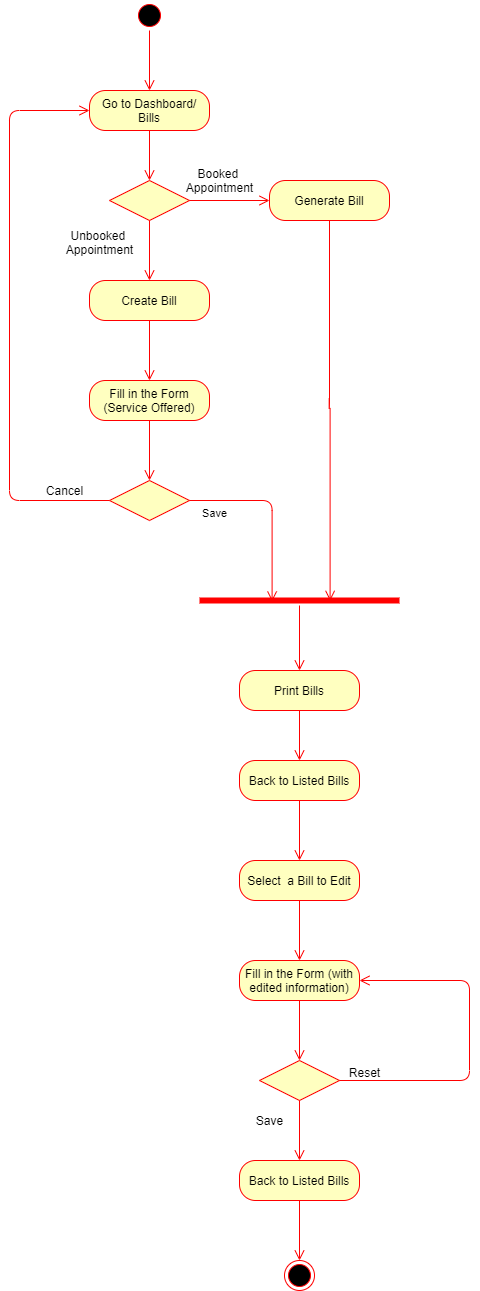

The diagram above was exported from draw.io. Its source (the exported page's mxGraphModel, read from the mxfile embedded in the PNG):
<mxGraphModel dx="782" dy="1638" grid="1" gridSize="10" guides="1" tooltips="1" connect="1" arrows="1" fold="1" page="1" pageScale="1" pageWidth="827" pageHeight="1169" math="0" shadow="0">
  <root>
    <mxCell id="0" />
    <mxCell id="1" parent="0" />
    <mxCell id="gXuH-z4g-N9D1doKo7ZE-1" value="Go to Dashboard/ Bills" style="rounded=1;whiteSpace=wrap;html=1;arcSize=40;fontColor=#000000;fillColor=#ffffc0;strokeColor=#ff0000;" parent="1" vertex="1">
      <mxGeometry x="370" y="80" width="120" height="40" as="geometry" />
    </mxCell>
    <mxCell id="gXuH-z4g-N9D1doKo7ZE-2" value="" style="edgeStyle=orthogonalEdgeStyle;html=1;verticalAlign=bottom;endArrow=open;endSize=8;strokeColor=#ff0000;" parent="1" source="gXuH-z4g-N9D1doKo7ZE-1" edge="1">
      <mxGeometry relative="1" as="geometry">
        <mxPoint x="430" y="170" as="targetPoint" />
      </mxGeometry>
    </mxCell>
    <mxCell id="gXuH-z4g-N9D1doKo7ZE-3" value="" style="ellipse;html=1;shape=startState;fillColor=#000000;strokeColor=#ff0000;" parent="1" vertex="1">
      <mxGeometry x="415" y="-10" width="30" height="30" as="geometry" />
    </mxCell>
    <mxCell id="gXuH-z4g-N9D1doKo7ZE-4" value="" style="edgeStyle=orthogonalEdgeStyle;html=1;verticalAlign=bottom;endArrow=open;endSize=8;strokeColor=#ff0000;" parent="1" source="gXuH-z4g-N9D1doKo7ZE-3" edge="1">
      <mxGeometry relative="1" as="geometry">
        <mxPoint x="430" y="80" as="targetPoint" />
      </mxGeometry>
    </mxCell>
    <mxCell id="gXuH-z4g-N9D1doKo7ZE-5" value="" style="rhombus;whiteSpace=wrap;html=1;fillColor=#ffffc0;strokeColor=#ff0000;" parent="1" vertex="1">
      <mxGeometry x="390" y="170" width="80" height="40" as="geometry" />
    </mxCell>
    <mxCell id="gXuH-z4g-N9D1doKo7ZE-6" value="" style="edgeStyle=orthogonalEdgeStyle;html=1;align=left;verticalAlign=bottom;endArrow=open;endSize=8;strokeColor=#ff0000;" parent="1" source="gXuH-z4g-N9D1doKo7ZE-5" edge="1">
      <mxGeometry x="-1" relative="1" as="geometry">
        <mxPoint x="550" y="190" as="targetPoint" />
      </mxGeometry>
    </mxCell>
    <mxCell id="gXuH-z4g-N9D1doKo7ZE-7" value="" style="edgeStyle=orthogonalEdgeStyle;html=1;align=left;verticalAlign=top;endArrow=open;endSize=8;strokeColor=#ff0000;" parent="1" source="gXuH-z4g-N9D1doKo7ZE-5" edge="1">
      <mxGeometry x="-1" relative="1" as="geometry">
        <mxPoint x="430" y="270" as="targetPoint" />
      </mxGeometry>
    </mxCell>
    <mxCell id="gXuH-z4g-N9D1doKo7ZE-8" value="Booked &lt;br&gt;Appointment" style="text;html=1;align=center;verticalAlign=middle;resizable=0;points=[];autosize=1;" parent="1" vertex="1">
      <mxGeometry x="460" y="155" width="80" height="30" as="geometry" />
    </mxCell>
    <mxCell id="gXuH-z4g-N9D1doKo7ZE-9" value="Generate Bill" style="rounded=1;whiteSpace=wrap;html=1;arcSize=40;fontColor=#000000;fillColor=#ffffc0;strokeColor=#ff0000;" parent="1" vertex="1">
      <mxGeometry x="550" y="170" width="120" height="40" as="geometry" />
    </mxCell>
    <mxCell id="gXuH-z4g-N9D1doKo7ZE-10" value="" style="edgeStyle=orthogonalEdgeStyle;html=1;verticalAlign=bottom;endArrow=open;endSize=8;strokeColor=#ff0000;entryX=0.653;entryY=0.533;entryDx=0;entryDy=0;entryPerimeter=0;" parent="1" source="gXuH-z4g-N9D1doKo7ZE-9" target="gXuH-z4g-N9D1doKo7ZE-20" edge="1">
      <mxGeometry relative="1" as="geometry">
        <mxPoint x="630" y="520" as="targetPoint" />
      </mxGeometry>
    </mxCell>
    <mxCell id="gXuH-z4g-N9D1doKo7ZE-11" value="Unbooked&amp;nbsp;&lt;br&gt;Appointment" style="text;html=1;align=center;verticalAlign=middle;resizable=0;points=[];autosize=1;" parent="1" vertex="1">
      <mxGeometry x="340" y="217" width="80" height="30" as="geometry" />
    </mxCell>
    <mxCell id="gXuH-z4g-N9D1doKo7ZE-12" value="Create Bill" style="rounded=1;whiteSpace=wrap;html=1;arcSize=40;fontColor=#000000;fillColor=#ffffc0;strokeColor=#ff0000;" parent="1" vertex="1">
      <mxGeometry x="370" y="270" width="120" height="40" as="geometry" />
    </mxCell>
    <mxCell id="gXuH-z4g-N9D1doKo7ZE-13" value="" style="edgeStyle=orthogonalEdgeStyle;html=1;verticalAlign=bottom;endArrow=open;endSize=8;strokeColor=#ff0000;" parent="1" source="gXuH-z4g-N9D1doKo7ZE-12" edge="1">
      <mxGeometry relative="1" as="geometry">
        <mxPoint x="430" y="370" as="targetPoint" />
      </mxGeometry>
    </mxCell>
    <mxCell id="gXuH-z4g-N9D1doKo7ZE-14" value="Fill in the Form (Service Offered)" style="rounded=1;whiteSpace=wrap;html=1;arcSize=40;fontColor=#000000;fillColor=#ffffc0;strokeColor=#ff0000;" parent="1" vertex="1">
      <mxGeometry x="370" y="370" width="120" height="40" as="geometry" />
    </mxCell>
    <mxCell id="gXuH-z4g-N9D1doKo7ZE-15" value="" style="edgeStyle=orthogonalEdgeStyle;html=1;verticalAlign=bottom;endArrow=open;endSize=8;strokeColor=#ff0000;" parent="1" source="gXuH-z4g-N9D1doKo7ZE-14" edge="1">
      <mxGeometry relative="1" as="geometry">
        <mxPoint x="430" y="470" as="targetPoint" />
      </mxGeometry>
    </mxCell>
    <mxCell id="gXuH-z4g-N9D1doKo7ZE-16" value="" style="rhombus;whiteSpace=wrap;html=1;fillColor=#ffffc0;strokeColor=#ff0000;" parent="1" vertex="1">
      <mxGeometry x="390" y="470" width="80" height="40" as="geometry" />
    </mxCell>
    <mxCell id="gXuH-z4g-N9D1doKo7ZE-17" value="" style="edgeStyle=orthogonalEdgeStyle;html=1;align=left;verticalAlign=bottom;endArrow=open;endSize=8;strokeColor=#ff0000;entryX=0;entryY=0.5;entryDx=0;entryDy=0;" parent="1" source="gXuH-z4g-N9D1doKo7ZE-16" target="gXuH-z4g-N9D1doKo7ZE-1" edge="1">
      <mxGeometry x="-1" relative="1" as="geometry">
        <mxPoint x="280" y="100" as="targetPoint" />
        <Array as="points">
          <mxPoint x="290" y="490" />
          <mxPoint x="290" y="100" />
        </Array>
      </mxGeometry>
    </mxCell>
    <mxCell id="gXuH-z4g-N9D1doKo7ZE-18" value="Save" style="edgeStyle=orthogonalEdgeStyle;html=1;align=left;verticalAlign=top;endArrow=open;endSize=8;strokeColor=#ff0000;entryX=0.363;entryY=0.6;entryDx=0;entryDy=0;entryPerimeter=0;" parent="1" source="gXuH-z4g-N9D1doKo7ZE-16" target="gXuH-z4g-N9D1doKo7ZE-20" edge="1">
      <mxGeometry x="-0.8824" relative="1" as="geometry">
        <mxPoint x="550" y="580" as="targetPoint" />
        <mxPoint as="offset" />
      </mxGeometry>
    </mxCell>
    <mxCell id="gXuH-z4g-N9D1doKo7ZE-19" value="Cancel" style="text;html=1;align=center;verticalAlign=middle;resizable=0;points=[];autosize=1;" parent="1" vertex="1">
      <mxGeometry x="320" y="470" width="50" height="20" as="geometry" />
    </mxCell>
    <mxCell id="gXuH-z4g-N9D1doKo7ZE-20" value="" style="shape=line;html=1;strokeWidth=6;strokeColor=#ff0000;" parent="1" vertex="1">
      <mxGeometry x="480" y="585" width="200" height="10" as="geometry" />
    </mxCell>
    <mxCell id="gXuH-z4g-N9D1doKo7ZE-21" value="" style="edgeStyle=orthogonalEdgeStyle;html=1;verticalAlign=bottom;endArrow=open;endSize=8;strokeColor=#ff0000;" parent="1" source="gXuH-z4g-N9D1doKo7ZE-20" edge="1">
      <mxGeometry relative="1" as="geometry">
        <mxPoint x="580" y="660" as="targetPoint" />
      </mxGeometry>
    </mxCell>
    <mxCell id="gXuH-z4g-N9D1doKo7ZE-23" value="Print Bills" style="rounded=1;whiteSpace=wrap;html=1;arcSize=40;fontColor=#000000;fillColor=#ffffc0;strokeColor=#ff0000;" parent="1" vertex="1">
      <mxGeometry x="520" y="660" width="120" height="40" as="geometry" />
    </mxCell>
    <mxCell id="gXuH-z4g-N9D1doKo7ZE-24" value="Back to Listed Bills" style="rounded=1;whiteSpace=wrap;html=1;arcSize=40;fontColor=#000000;fillColor=#ffffc0;strokeColor=#ff0000;" parent="1" vertex="1">
      <mxGeometry x="520" y="750" width="120" height="40" as="geometry" />
    </mxCell>
    <mxCell id="gXuH-z4g-N9D1doKo7ZE-25" value="" style="edgeStyle=orthogonalEdgeStyle;html=1;verticalAlign=bottom;endArrow=open;endSize=8;strokeColor=#ff0000;" parent="1" source="gXuH-z4g-N9D1doKo7ZE-24" edge="1">
      <mxGeometry relative="1" as="geometry">
        <mxPoint x="580" y="850" as="targetPoint" />
      </mxGeometry>
    </mxCell>
    <mxCell id="gXuH-z4g-N9D1doKo7ZE-26" value="" style="edgeStyle=orthogonalEdgeStyle;html=1;verticalAlign=bottom;endArrow=open;endSize=8;strokeColor=#ff0000;exitX=0.5;exitY=1;exitDx=0;exitDy=0;entryX=0.5;entryY=0;entryDx=0;entryDy=0;" parent="1" source="gXuH-z4g-N9D1doKo7ZE-23" target="gXuH-z4g-N9D1doKo7ZE-24" edge="1">
      <mxGeometry relative="1" as="geometry">
        <mxPoint x="590" y="670" as="targetPoint" />
        <mxPoint x="590" y="605" as="sourcePoint" />
      </mxGeometry>
    </mxCell>
    <mxCell id="gXuH-z4g-N9D1doKo7ZE-27" value="Select&amp;nbsp; a Bill to Edit" style="rounded=1;whiteSpace=wrap;html=1;arcSize=40;fontColor=#000000;fillColor=#ffffc0;strokeColor=#ff0000;" parent="1" vertex="1">
      <mxGeometry x="520" y="850" width="120" height="40" as="geometry" />
    </mxCell>
    <mxCell id="gXuH-z4g-N9D1doKo7ZE-28" value="" style="edgeStyle=orthogonalEdgeStyle;html=1;verticalAlign=bottom;endArrow=open;endSize=8;strokeColor=#ff0000;" parent="1" source="gXuH-z4g-N9D1doKo7ZE-27" edge="1">
      <mxGeometry relative="1" as="geometry">
        <mxPoint x="580" y="950" as="targetPoint" />
      </mxGeometry>
    </mxCell>
    <mxCell id="gXuH-z4g-N9D1doKo7ZE-29" value="Fill in the Form (with edited information)" style="rounded=1;whiteSpace=wrap;html=1;arcSize=40;fontColor=#000000;fillColor=#ffffc0;strokeColor=#ff0000;" parent="1" vertex="1">
      <mxGeometry x="520" y="950" width="120" height="40" as="geometry" />
    </mxCell>
    <mxCell id="gXuH-z4g-N9D1doKo7ZE-30" value="" style="edgeStyle=orthogonalEdgeStyle;html=1;verticalAlign=bottom;endArrow=open;endSize=8;strokeColor=#ff0000;" parent="1" source="gXuH-z4g-N9D1doKo7ZE-29" edge="1">
      <mxGeometry relative="1" as="geometry">
        <mxPoint x="580" y="1050" as="targetPoint" />
      </mxGeometry>
    </mxCell>
    <mxCell id="gXuH-z4g-N9D1doKo7ZE-31" value="" style="rhombus;whiteSpace=wrap;html=1;fillColor=#ffffc0;strokeColor=#ff0000;" parent="1" vertex="1">
      <mxGeometry x="540" y="1050" width="80" height="40" as="geometry" />
    </mxCell>
    <mxCell id="gXuH-z4g-N9D1doKo7ZE-32" value="" style="edgeStyle=orthogonalEdgeStyle;html=1;align=left;verticalAlign=bottom;endArrow=open;endSize=8;strokeColor=#ff0000;entryX=1;entryY=0.5;entryDx=0;entryDy=0;entryPerimeter=0;" parent="1" source="gXuH-z4g-N9D1doKo7ZE-31" target="gXuH-z4g-N9D1doKo7ZE-29" edge="1">
      <mxGeometry x="-1" relative="1" as="geometry">
        <mxPoint x="650" y="970" as="targetPoint" />
        <Array as="points">
          <mxPoint x="750" y="1070" />
          <mxPoint x="750" y="970" />
        </Array>
      </mxGeometry>
    </mxCell>
    <mxCell id="gXuH-z4g-N9D1doKo7ZE-33" value="" style="edgeStyle=orthogonalEdgeStyle;html=1;align=left;verticalAlign=top;endArrow=open;endSize=8;strokeColor=#ff0000;" parent="1" source="gXuH-z4g-N9D1doKo7ZE-31" edge="1">
      <mxGeometry x="-0.6667" y="90" relative="1" as="geometry">
        <mxPoint x="580" y="1150" as="targetPoint" />
        <mxPoint as="offset" />
      </mxGeometry>
    </mxCell>
    <mxCell id="gXuH-z4g-N9D1doKo7ZE-34" value="Save" style="text;html=1;align=center;verticalAlign=middle;resizable=0;points=[];autosize=1;" parent="1" vertex="1">
      <mxGeometry x="530" y="1100" width="40" height="20" as="geometry" />
    </mxCell>
    <mxCell id="gXuH-z4g-N9D1doKo7ZE-35" value="Reset" style="text;html=1;align=center;verticalAlign=middle;resizable=0;points=[];autosize=1;" parent="1" vertex="1">
      <mxGeometry x="620" y="1052" width="50" height="20" as="geometry" />
    </mxCell>
    <mxCell id="gXuH-z4g-N9D1doKo7ZE-36" value="Back to Listed Bills" style="rounded=1;whiteSpace=wrap;html=1;arcSize=40;fontColor=#000000;fillColor=#ffffc0;strokeColor=#ff0000;" parent="1" vertex="1">
      <mxGeometry x="520" y="1150" width="120" height="40" as="geometry" />
    </mxCell>
    <mxCell id="gXuH-z4g-N9D1doKo7ZE-37" value="" style="edgeStyle=orthogonalEdgeStyle;html=1;verticalAlign=bottom;endArrow=open;endSize=8;strokeColor=#ff0000;" parent="1" source="gXuH-z4g-N9D1doKo7ZE-36" edge="1">
      <mxGeometry relative="1" as="geometry">
        <mxPoint x="580" y="1250" as="targetPoint" />
      </mxGeometry>
    </mxCell>
    <mxCell id="gXuH-z4g-N9D1doKo7ZE-38" value="" style="ellipse;html=1;shape=endState;fillColor=#000000;strokeColor=#ff0000;" parent="1" vertex="1">
      <mxGeometry x="565" y="1250" width="30" height="30" as="geometry" />
    </mxCell>
  </root>
</mxGraphModel>